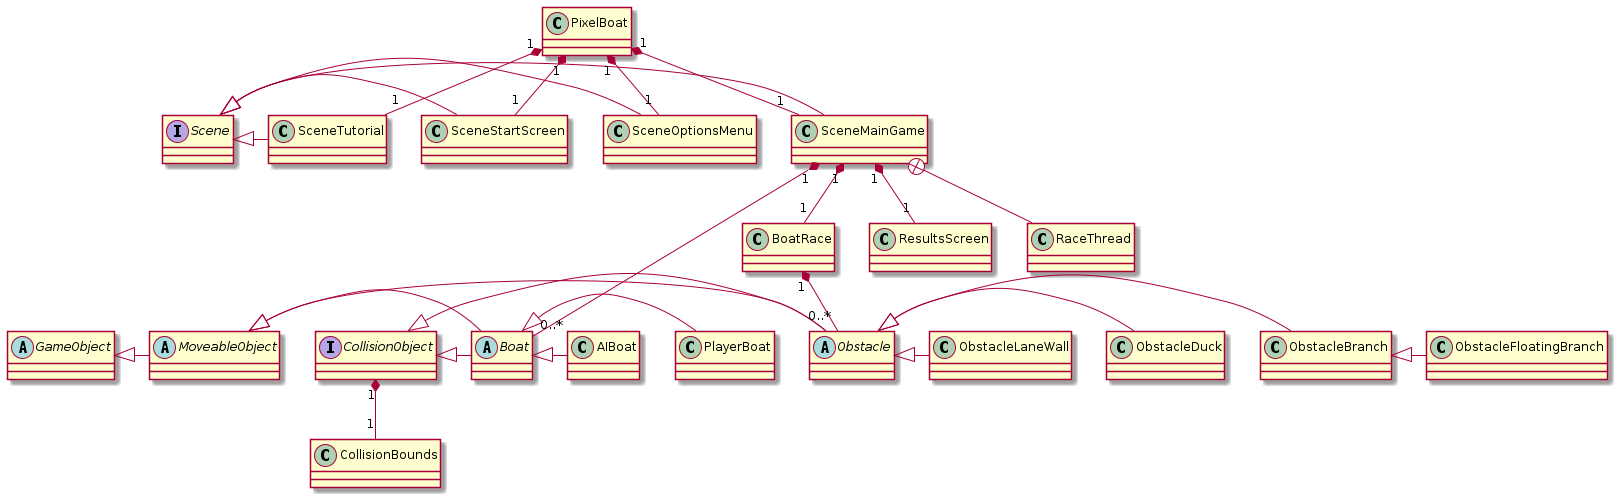

The diagram above was rendered by PlantUML. Its source (embedded in the PNG):
@startuml
class AIBoat
abstract class Boat
class BoatRace
class CollisionBounds
interface CollisionObject
abstract class GameObject
abstract class MoveableObject
abstract class Obstacle
class ObstacleBranch
class ObstacleDuck
class ObstacleFloatingBranch
class ObstacleLaneWall
class PixelBoat
class PlayerBoat
class ResultsScreen
interface Scene
class SceneMainGame
class SceneOptionsMenu
class SceneStartScreen
class SceneTutorial
class RaceThread



GameObject <|- MoveableObject

MoveableObject <|- Obstacle
CollisionObject <|- Obstacle
Obstacle <|- ObstacleBranch
Obstacle <|- ObstacleDuck
ObstacleBranch <|- ObstacleFloatingBranch
Obstacle <|- ObstacleLaneWall

MoveableObject <|- Boat
CollisionObject <|- Boat
Boat <|- PlayerBoat
Boat <|- AIBoat

Scene <|- SceneMainGame
Scene <|- SceneOptionsMenu
Scene <|- SceneStartScreen
Scene <|- SceneTutorial



PixelBoat "1" *-- "1" SceneMainGame
PixelBoat "1" *-- "1" SceneOptionsMenu
PixelBoat "1" *-- "1" SceneStartScreen
PixelBoat "1" *-- "1" SceneTutorial

BoatRace "1" *-- "0..*" Obstacle

SceneMainGame "1" *-- "1" BoatRace
SceneMainGame "1" *-- "1" ResultsScreen
SceneMainGame "1" *-- "0..*" Boat

SceneMainGame +-- RaceThread

CollisionObject "1" *-- "1" CollisionBounds
@enduml